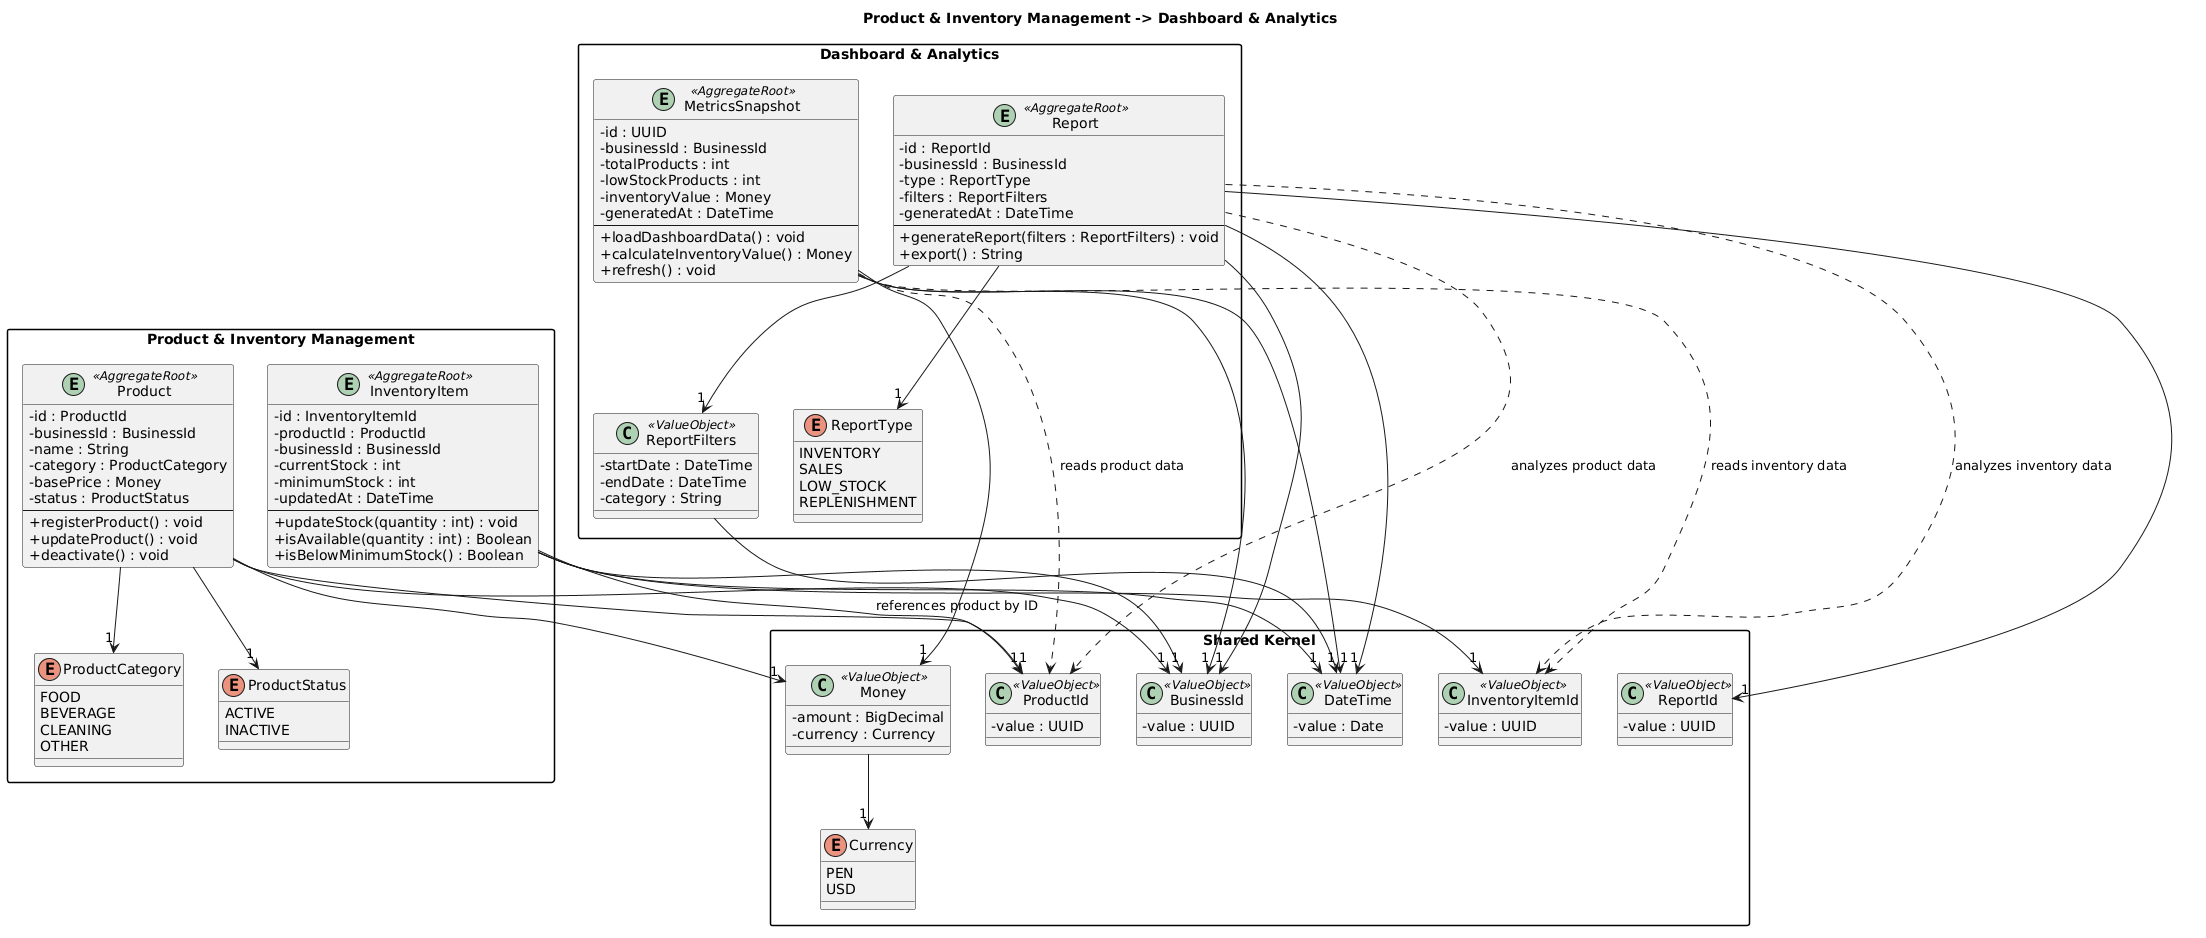

The diagram above was rendered by PlantUML. Its source (embedded in the PNG):
@startuml
title Product & Inventory Management -> Dashboard & Analytics
skinparam packageStyle rectangle
skinparam classAttributeIconSize 0

package "Shared Kernel" {
  class "BusinessId" <<ValueObject>> {
    -value : UUID
  }

  class "ProductId" <<ValueObject>> {
    -value : UUID
  }

  class "InventoryItemId" <<ValueObject>> {
    -value : UUID
  }

  class "ReportId" <<ValueObject>> {
    -value : UUID
  }

  class "DateTime" <<ValueObject>> {
    -value : Date
  }

  class "Money" <<ValueObject>> {
    -amount : BigDecimal
    -currency : Currency
  }

  enum Currency {
    PEN
    USD
  }
}

package "Product & Inventory Management" {
  entity "Product" <<AggregateRoot>> {
    -id : ProductId
    -businessId : BusinessId
    -name : String
    -category : ProductCategory
    -basePrice : Money
    -status : ProductStatus
    --
    +registerProduct() : void
    +updateProduct() : void
    +deactivate() : void
  }

  entity "InventoryItem" <<AggregateRoot>> {
    -id : InventoryItemId
    -productId : ProductId
    -businessId : BusinessId
    -currentStock : int
    -minimumStock : int
    -updatedAt : DateTime
    --
    +updateStock(quantity : int) : void
    +isAvailable(quantity : int) : Boolean
    +isBelowMinimumStock() : Boolean
  }

  enum ProductCategory {
    FOOD
    BEVERAGE
    CLEANING
    OTHER
  }

  enum ProductStatus {
    ACTIVE
    INACTIVE
  }
}

package "Dashboard & Analytics" {
  entity "MetricsSnapshot" <<AggregateRoot>> {
    -id : UUID
    -businessId : BusinessId
    -totalProducts : int
    -lowStockProducts : int
    -inventoryValue : Money
    -generatedAt : DateTime
    --
    +loadDashboardData() : void
    +calculateInventoryValue() : Money
    +refresh() : void
  }

  entity "Report" <<AggregateRoot>> {
    -id : ReportId
    -businessId : BusinessId
    -type : ReportType
    -filters : ReportFilters
    -generatedAt : DateTime
    --
    +generateReport(filters : ReportFilters) : void
    +export() : String
  }

  class "ReportFilters" <<ValueObject>> {
    -startDate : DateTime
    -endDate : DateTime
    -category : String
  }

  enum ReportType {
    INVENTORY
    SALES
    LOW_STOCK
    REPLENISHMENT
  }
}

Product --> "1" ProductId
Product --> "1" BusinessId
Product --> "1" Money
Product --> "1" ProductCategory
Product --> "1" ProductStatus

InventoryItem --> "1" InventoryItemId
InventoryItem --> "1" ProductId : references product by ID
InventoryItem --> "1" BusinessId
InventoryItem --> "1" DateTime

MetricsSnapshot --> "1" BusinessId
MetricsSnapshot --> "1" Money
MetricsSnapshot --> "1" DateTime
MetricsSnapshot ..> ProductId : reads product data
MetricsSnapshot ..> InventoryItemId : reads inventory data

Report --> "1" ReportId
Report --> "1" BusinessId
Report --> "1" ReportType
Report --> "1" ReportFilters
Report --> "1" DateTime
Report ..> ProductId : analyzes product data
Report ..> InventoryItemId : analyzes inventory data

ReportFilters --> "1" DateTime
Money --> "1" Currency
@enduml